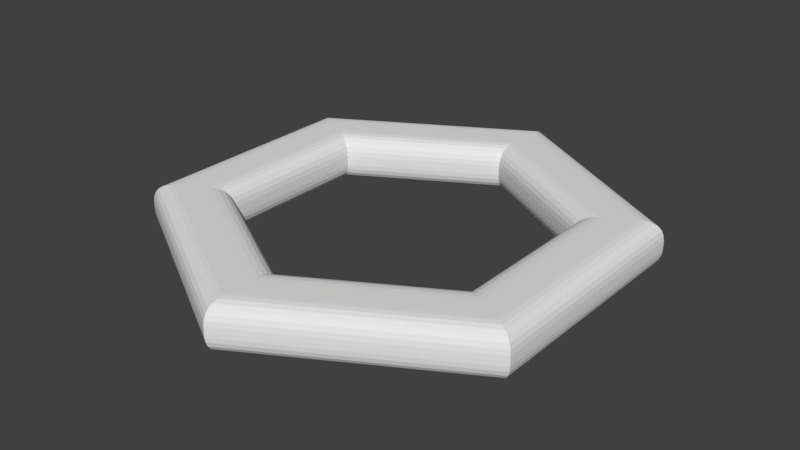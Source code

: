 # Source: RoundedHexagon.blend  (saved by Blender 2.79.0; exported with 4.5.12 LTS)
import bpy
from mathutils import Matrix  # noqa: F401  (used for matrix-valued properties, if any)

bpy.ops.wm.read_factory_settings(use_empty=True)
scene = bpy.context.scene
scene.name = 'Scene'

# ---- collections
col_collection_1 = bpy.data.collections.new('Collection 1'); scene.collection.children.link(col_collection_1)

# ---- world
world_world = bpy.data.worlds.new('World'); scene.world = world_world
world_world.color = (0.05088, 0.05088, 0.05088)
world_world.use_sun_shadow = False
world_world.sun_shadow_jitter_overblur = 0.0
world_world.cycles.sampling_method = 'MANUAL'

# ---- meshes
me_circle_001 = bpy.data.meshes.new('Circle.001')
me_circle_001.from_pydata([(0.0, 1.0, 0.0), (-0.866, 0.5, 0.0), (-0.866, -0.5, 0.0), (8.742e-08, -1.0, 0.0), (0.866, -0.5, 0.0), (0.866, 0.5, 0.0), (6.755e-09, 0.66, 0.0), (-0.5716, 0.33, 0.0), (-0.5716, -0.33, 0.0), (6.445e-08, -0.66, 0.0), (0.5716, -0.33, 0.0), (0.5716, 0.33, 0.0), (-0.866, 0.5, 7.451e-09), (-0.766, 0.4423, 0.1), (-0.8656, 0.4997, 0.02078), (-0.8629, 0.4982, 0.04142), (-0.8562, 0.4943, 0.06112), (-0.8441, 0.4873, 0.07807), (-0.8271, 0.4776, 0.09015), (-0.8074, 0.4662, 0.09689), (-0.7868, 0.4543, 0.09956), (2.294e-09, 0.8845, 0.1), (0.0, 1.0, 7.451e-09), (1.863e-09, 0.9085, 0.09956), (1.397e-09, 0.9324, 0.09689), (9.313e-10, 0.9551, 0.09015), (4.657e-10, 0.9747, 0.07807), (0.0, 0.9886, 0.06112), (0.0, 0.9964, 0.04142), (0.0, 0.9995, 0.02078), (-0.866, -0.5, 7.451e-09), (-0.766, -0.4423, 0.1), (-0.8656, -0.4997, 0.02078), (-0.8629, -0.4982, 0.04142), (-0.8562, -0.4943, 0.06112), (-0.8441, -0.4873, 0.07807), (-0.8271, -0.4776, 0.09015), (-0.8074, -0.4662, 0.09689), (-0.7868, -0.4543, 0.09956), (8.742e-08, -1.0, 7.451e-09), (7.962e-08, -0.8845, 0.1), (8.754e-08, -0.9995, 0.02078), (8.708e-08, -0.9964, 0.04142), (8.708e-08, -0.9886, 0.06112), (8.615e-08, -0.9747, 0.07807), (8.475e-08, -0.9551, 0.09015), (8.335e-08, -0.9324, 0.09689), (8.149e-08, -0.9085, 0.09956), (0.866, -0.5, 7.451e-09), (0.766, -0.4423, 0.1), (0.8656, -0.4997, 0.02078), (0.8629, -0.4982, 0.04142), (0.8562, -0.4943, 0.06112), (0.8441, -0.4873, 0.07807), (0.8271, -0.4776, 0.09015), (0.8074, -0.4662, 0.09689), (0.7868, -0.4543, 0.09956), (0.866, 0.5, 7.451e-09), (0.766, 0.4423, 0.1), (0.8656, 0.4997, 0.02078), (0.8629, 0.4982, 0.04142), (0.8562, 0.4943, 0.06112), (0.8441, 0.4873, 0.07807), (0.8271, 0.4776, 0.09015), (0.8074, 0.4662, 0.09689), (0.7868, 0.4543, 0.09956), (-0.6716, 0.3877, 0.1), (-0.5716, 0.33, 7.451e-09), (-0.6508, 0.3757, 0.09956), (-0.6302, 0.3638, 0.09689), (-0.6105, 0.3524, 0.09015), (-0.5935, 0.3427, 0.07807), (-0.5814, 0.3357, 0.06112), (-0.5747, 0.3318, 0.04142), (-0.572, 0.3303, 0.02078), (6.755e-09, 0.66, 7.451e-09), (4.461e-09, 0.7755, 0.1), (6.985e-09, 0.6605, 0.02078), (6.519e-09, 0.6636, 0.04142), (6.519e-09, 0.6714, 0.06112), (6.054e-09, 0.6853, 0.07807), (5.588e-09, 0.7049, 0.09015), (5.122e-09, 0.7276, 0.09689), (5.122e-09, 0.7515, 0.09956), (-0.6716, -0.3877, 0.1), (-0.5716, -0.33, 7.451e-09), (-0.6508, -0.3757, 0.09956), (-0.6302, -0.3638, 0.09689), (-0.6105, -0.3524, 0.09015), (-0.5935, -0.3427, 0.07807), (-0.5814, -0.3357, 0.06112), (-0.5747, -0.3318, 0.04142), (-0.572, -0.3303, 0.02078), (7.225e-08, -0.7755, 0.1), (6.445e-08, -0.66, 7.451e-09), (7.055e-08, -0.7515, 0.09956), (6.845e-08, -0.7276, 0.09689), (6.706e-08, -0.7049, 0.09015), (6.612e-08, -0.6853, 0.07807), (6.473e-08, -0.6714, 0.06112), (6.473e-08, -0.6636, 0.04142), (6.449e-08, -0.6605, 0.02078), (0.6716, -0.3877, 0.1), (0.5716, -0.33, 7.451e-09), (0.6508, -0.3757, 0.09956), (0.6302, -0.3638, 0.09689), (0.6105, -0.3524, 0.09015), (0.5935, -0.3427, 0.07807), (0.5814, -0.3357, 0.06112), (0.5747, -0.3318, 0.04142), (0.572, -0.3303, 0.02078), (0.6716, 0.3877, 0.1), (0.5716, 0.33, 7.451e-09), (0.6508, 0.3757, 0.09956), (0.6302, 0.3638, 0.09689), (0.6105, 0.3524, 0.09015), (0.5935, 0.3427, 0.07807), (0.5814, 0.3357, 0.06112), (0.5747, 0.3318, 0.04142), (0.572, 0.3303, 0.02078), (-0.766, 0.4423, -0.1), (-0.866, 0.5, -7.451e-09), (-0.7868, 0.4543, -0.09956), (-0.8074, 0.4662, -0.09689), (-0.8271, 0.4776, -0.09015), (-0.8441, 0.4873, -0.07807), (-0.8562, 0.4943, -0.06112), (-0.8629, 0.4982, -0.04142), (-0.8656, 0.4997, -0.02078), (0.0, 1.0, -7.451e-09), (2.294e-09, 0.8845, -0.1), (0.0, 0.9995, -0.02078), (0.0, 0.9964, -0.04142), (0.0, 0.9886, -0.06112), (1.397e-09, 0.9747, -0.07807), (9.313e-10, 0.9551, -0.09015), (1.397e-09, 0.9324, -0.09689), (1.863e-09, 0.9085, -0.09956), (-0.766, -0.4423, -0.1), (-0.866, -0.5, -7.451e-09), (-0.7868, -0.4543, -0.09956), (-0.8074, -0.4662, -0.09689), (-0.8271, -0.4776, -0.09015), (-0.8441, -0.4873, -0.07807), (-0.8562, -0.4943, -0.06112), (-0.8629, -0.4982, -0.04142), (-0.8656, -0.4997, -0.02078), (7.962e-08, -0.8845, -0.1), (8.742e-08, -1.0, -7.451e-09), (8.149e-08, -0.9085, -0.09956), (8.335e-08, -0.9324, -0.09689), (8.475e-08, -0.9551, -0.09015), (8.615e-08, -0.9747, -0.07807), (8.708e-08, -0.9886, -0.06112), (8.754e-08, -0.9964, -0.04142), (8.754e-08, -0.9995, -0.02078), (0.766, -0.4423, -0.1), (0.866, -0.5, -7.451e-09), (0.7868, -0.4543, -0.09956), (0.8074, -0.4662, -0.09689), (0.8271, -0.4776, -0.09015), (0.8441, -0.4873, -0.07807), (0.8562, -0.4943, -0.06112), (0.8629, -0.4982, -0.04142), (0.8656, -0.4997, -0.02078), (0.766, 0.4423, -0.1), (0.866, 0.5, -7.451e-09), (0.7868, 0.4543, -0.09956), (0.8074, 0.4662, -0.09689), (0.8271, 0.4776, -0.09015), (0.8441, 0.4873, -0.07807), (0.8562, 0.4943, -0.06112), (0.8629, 0.4982, -0.04142), (0.8656, 0.4997, -0.02078), (-0.5716, 0.33, -7.451e-09), (-0.6716, 0.3877, -0.1), (-0.572, 0.3303, -0.02078), (-0.5747, 0.3318, -0.04142), (-0.5814, 0.3357, -0.06112), (-0.5935, 0.3427, -0.07807), (-0.6105, 0.3524, -0.09015), (-0.6302, 0.3638, -0.09689), (-0.6508, 0.3757, -0.09956), (4.461e-09, 0.7755, -0.1), (6.755e-09, 0.66, -7.451e-09), (5.122e-09, 0.7515, -0.09956), (5.122e-09, 0.7276, -0.09689), (5.588e-09, 0.7049, -0.09015), (5.588e-09, 0.6853, -0.07807), (6.519e-09, 0.6714, -0.06112), (6.519e-09, 0.6636, -0.04142), (6.985e-09, 0.6605, -0.02078), (-0.5716, -0.33, -7.451e-09), (-0.6716, -0.3877, -0.1), (-0.572, -0.3303, -0.02078), (-0.5747, -0.3318, -0.04142), (-0.5814, -0.3357, -0.06112), (-0.5935, -0.3427, -0.07807), (-0.6105, -0.3524, -0.09015), (-0.6302, -0.3638, -0.09689), (-0.6508, -0.3757, -0.09956), (6.445e-08, -0.66, -7.451e-09), (7.225e-08, -0.7755, -0.1), (6.449e-08, -0.6605, -0.02078), (6.473e-08, -0.6636, -0.04142), (6.473e-08, -0.6714, -0.06112), (6.566e-08, -0.6853, -0.07807), (6.706e-08, -0.7049, -0.09015), (6.845e-08, -0.7276, -0.09689), (7.031e-08, -0.7515, -0.09956), (0.5716, -0.33, -7.451e-09), (0.6716, -0.3877, -0.1), (0.572, -0.3303, -0.02078), (0.5747, -0.3318, -0.04142), (0.5814, -0.3357, -0.06112), (0.5935, -0.3427, -0.07807), (0.6105, -0.3524, -0.09015), (0.6302, -0.3638, -0.09689), (0.6508, -0.3757, -0.09956), (0.5716, 0.33, -7.451e-09), (0.6716, 0.3877, -0.1), (0.572, 0.3303, -0.02078), (0.5747, 0.3318, -0.04142), (0.5814, 0.3357, -0.06112), (0.5935, 0.3427, -0.07807), (0.6105, 0.3524, -0.09015), (0.6302, 0.3638, -0.09689), (0.6508, 0.3757, -0.09956)], [], [(7, 8, 192, 174), (10, 11, 219, 210), (138, 193, 202, 147), (165, 220, 183, 130), (9, 10, 210, 201), (120, 175, 193, 138), (4, 5, 57, 48), (21, 13, 66, 76), (7, 6, 75, 67), (3, 4, 48, 39), (1, 2, 30, 12), (2, 3, 39, 30), (5, 0, 22, 57), (10, 9, 94, 103), (58, 21, 76, 111), (31, 40, 93, 84), (11, 10, 103, 112), (8, 7, 67, 85), (40, 49, 102, 93), (1, 0, 129, 121), (13, 31, 84, 66), (6, 11, 112, 75), (49, 58, 111, 102), (9, 8, 85, 94), (5, 4, 157, 166), (0, 5, 166, 129), (6, 7, 174, 184), (4, 3, 148, 157), (2, 1, 121, 139), (3, 2, 139, 148), (147, 202, 211, 156), (130, 183, 175, 120), (11, 6, 184, 219), (156, 211, 220, 165), (8, 9, 201, 192), (13, 21, 23, 20), (20, 23, 24, 19), (19, 24, 25, 18), (18, 25, 26, 17), (17, 26, 27, 16), (16, 27, 28, 15), (15, 28, 29, 14), (14, 29, 22, 12), (31, 13, 20, 38), (38, 20, 19, 37), (37, 19, 18, 36), (36, 18, 17, 35), (35, 17, 16, 34), (34, 16, 15, 33), (33, 15, 14, 32), (32, 14, 12, 30), (40, 31, 38, 47), (47, 38, 37, 46), (46, 37, 36, 45), (45, 36, 35, 44), (44, 35, 34, 43), (43, 34, 33, 42), (42, 33, 32, 41), (41, 32, 30, 39), (49, 40, 47, 56), (56, 47, 46, 55), (55, 46, 45, 54), (54, 45, 44, 53), (53, 44, 43, 52), (52, 43, 42, 51), (51, 42, 41, 50), (50, 41, 39, 48), (58, 49, 56, 65), (65, 56, 55, 64), (64, 55, 54, 63), (63, 54, 53, 62), (62, 53, 52, 61), (61, 52, 51, 60), (60, 51, 50, 59), (59, 50, 48, 57), (21, 58, 65, 23), (23, 65, 64, 24), (24, 64, 63, 25), (25, 63, 62, 26), (26, 62, 61, 27), (27, 61, 60, 28), (28, 60, 59, 29), (29, 59, 57, 22), (67, 75, 77, 74), (74, 77, 78, 73), (73, 78, 79, 72), (72, 79, 80, 71), (71, 80, 81, 70), (70, 81, 82, 69), (69, 82, 83, 68), (68, 83, 76, 66), (85, 67, 74, 92), (92, 74, 73, 91), (91, 73, 72, 90), (90, 72, 71, 89), (89, 71, 70, 88), (88, 70, 69, 87), (87, 69, 68, 86), (86, 68, 66, 84), (94, 85, 92, 101), (101, 92, 91, 100), (100, 91, 90, 99), (99, 90, 89, 98), (98, 89, 88, 97), (97, 88, 87, 96), (96, 87, 86, 95), (95, 86, 84, 93), (103, 94, 101, 110), (110, 101, 100, 109), (109, 100, 99, 108), (108, 99, 98, 107), (107, 98, 97, 106), (106, 97, 96, 105), (105, 96, 95, 104), (104, 95, 93, 102), (112, 103, 110, 119), (119, 110, 109, 118), (118, 109, 108, 117), (117, 108, 107, 116), (116, 107, 106, 115), (115, 106, 105, 114), (114, 105, 104, 113), (113, 104, 102, 111), (75, 112, 119, 77), (77, 119, 118, 78), (78, 118, 117, 79), (79, 117, 116, 80), (80, 116, 115, 81), (81, 115, 114, 82), (82, 114, 113, 83), (83, 113, 111, 76), (121, 129, 131, 128), (128, 131, 132, 127), (127, 132, 133, 126), (126, 133, 134, 125), (125, 134, 135, 124), (124, 135, 136, 123), (123, 136, 137, 122), (122, 137, 130, 120), (139, 121, 128, 146), (146, 128, 127, 145), (145, 127, 126, 144), (144, 126, 125, 143), (143, 125, 124, 142), (142, 124, 123, 141), (141, 123, 122, 140), (140, 122, 120, 138), (148, 139, 146, 155), (155, 146, 145, 154), (154, 145, 144, 153), (153, 144, 143, 152), (152, 143, 142, 151), (151, 142, 141, 150), (150, 141, 140, 149), (149, 140, 138, 147), (157, 148, 155, 164), (164, 155, 154, 163), (163, 154, 153, 162), (162, 153, 152, 161), (161, 152, 151, 160), (160, 151, 150, 159), (159, 150, 149, 158), (158, 149, 147, 156), (166, 157, 164, 173), (173, 164, 163, 172), (172, 163, 162, 171), (171, 162, 161, 170), (170, 161, 160, 169), (169, 160, 159, 168), (168, 159, 158, 167), (167, 158, 156, 165), (129, 166, 173, 131), (131, 173, 172, 132), (132, 172, 171, 133), (133, 171, 170, 134), (134, 170, 169, 135), (135, 169, 168, 136), (136, 168, 167, 137), (137, 167, 165, 130), (175, 183, 185, 182), (182, 185, 186, 181), (181, 186, 187, 180), (180, 187, 188, 179), (179, 188, 189, 178), (178, 189, 190, 177), (177, 190, 191, 176), (176, 191, 184, 174), (193, 175, 182, 200), (200, 182, 181, 199), (199, 181, 180, 198), (198, 180, 179, 197), (197, 179, 178, 196), (196, 178, 177, 195), (195, 177, 176, 194), (194, 176, 174, 192), (202, 193, 200, 209), (209, 200, 199, 208), (208, 199, 198, 207), (207, 198, 197, 206), (206, 197, 196, 205), (205, 196, 195, 204), (204, 195, 194, 203), (203, 194, 192, 201), (211, 202, 209, 218), (218, 209, 208, 217), (217, 208, 207, 216), (216, 207, 206, 215), (215, 206, 205, 214), (214, 205, 204, 213), (213, 204, 203, 212), (212, 203, 201, 210), (220, 211, 218, 227), (227, 218, 217, 226), (226, 217, 216, 225), (225, 216, 215, 224), (224, 215, 214, 223), (223, 214, 213, 222), (222, 213, 212, 221), (221, 212, 210, 219), (183, 220, 227, 185), (185, 227, 226, 186), (186, 226, 225, 187), (187, 225, 224, 188), (188, 224, 223, 189), (189, 223, 222, 190), (190, 222, 221, 191), (191, 221, 219, 184), (0, 1, 12, 22)])
me_circle_001.use_remesh_preserve_volume = False
me_circle_001.use_remesh_preserve_attributes = False
me_circle_001.use_mirror_vertex_groups = False
me_circle_001.update()

# ---- objects
ob_circle = bpy.data.objects.new('Circle', me_circle_001)

# ---- transforms, parenting, visibility, modifiers, constraints
ob_circle.location = (0.0, 0.0, 0.0)
ob_circle.lineart.crease_threshold = 0.0

# ---- collection membership
col_collection_1.objects.link(ob_circle)

# ---- scene / render settings (as saved in the file)
scene.frame_start = 1; scene.frame_end = 250; scene.frame_set(1)
scene.render.engine = 'BLENDER_EEVEE_NEXT'
scene.render.resolution_percentage = 50
scene.render.dither_intensity = 0.0
scene.cycles.use_denoising = False
scene.cycles.samples = 128
scene.cycles.sampling_pattern = 'TABULATED_SOBOL'
scene.cycles.use_adaptive_sampling = False
scene.cycles.use_light_tree = False
scene.cycles.blur_glossy = 0.0
scene.cycles.sample_clamp_indirect = 0.0
scene.view_settings.view_transform = 'Standard'
bpy.context.view_layer.update()

# ---- added for rendering (the .blend has no active camera and no usable light): camera, sun
cam_auto = bpy.data.cameras.new('AutoCamera')
cam_auto.lens = 50.0
cam_auto.sensor_width = 36.0
cam_auto.clip_end = 1000.0
ob_auto_camera = bpy.data.objects.new('AutoCamera', cam_auto)
scene.collection.objects.link(ob_auto_camera)
ob_auto_camera.location = (2.4549, -2.94588, 1.96392)
ob_auto_camera.rotation_euler = (1.09748, -7.21219e-08, 0.694738)
scene.camera = ob_auto_camera
light_auto_sun = bpy.data.lights.new('AutoSun', 'SUN')
light_auto_sun.energy = 3.0
light_auto_sun.angle = 0.0523599
ob_auto_sun = bpy.data.objects.new('AutoSun', light_auto_sun)
scene.collection.objects.link(ob_auto_sun)
ob_auto_sun.rotation_euler = (0.872665, 0.174533, 0.523599)
bpy.context.view_layer.update()
